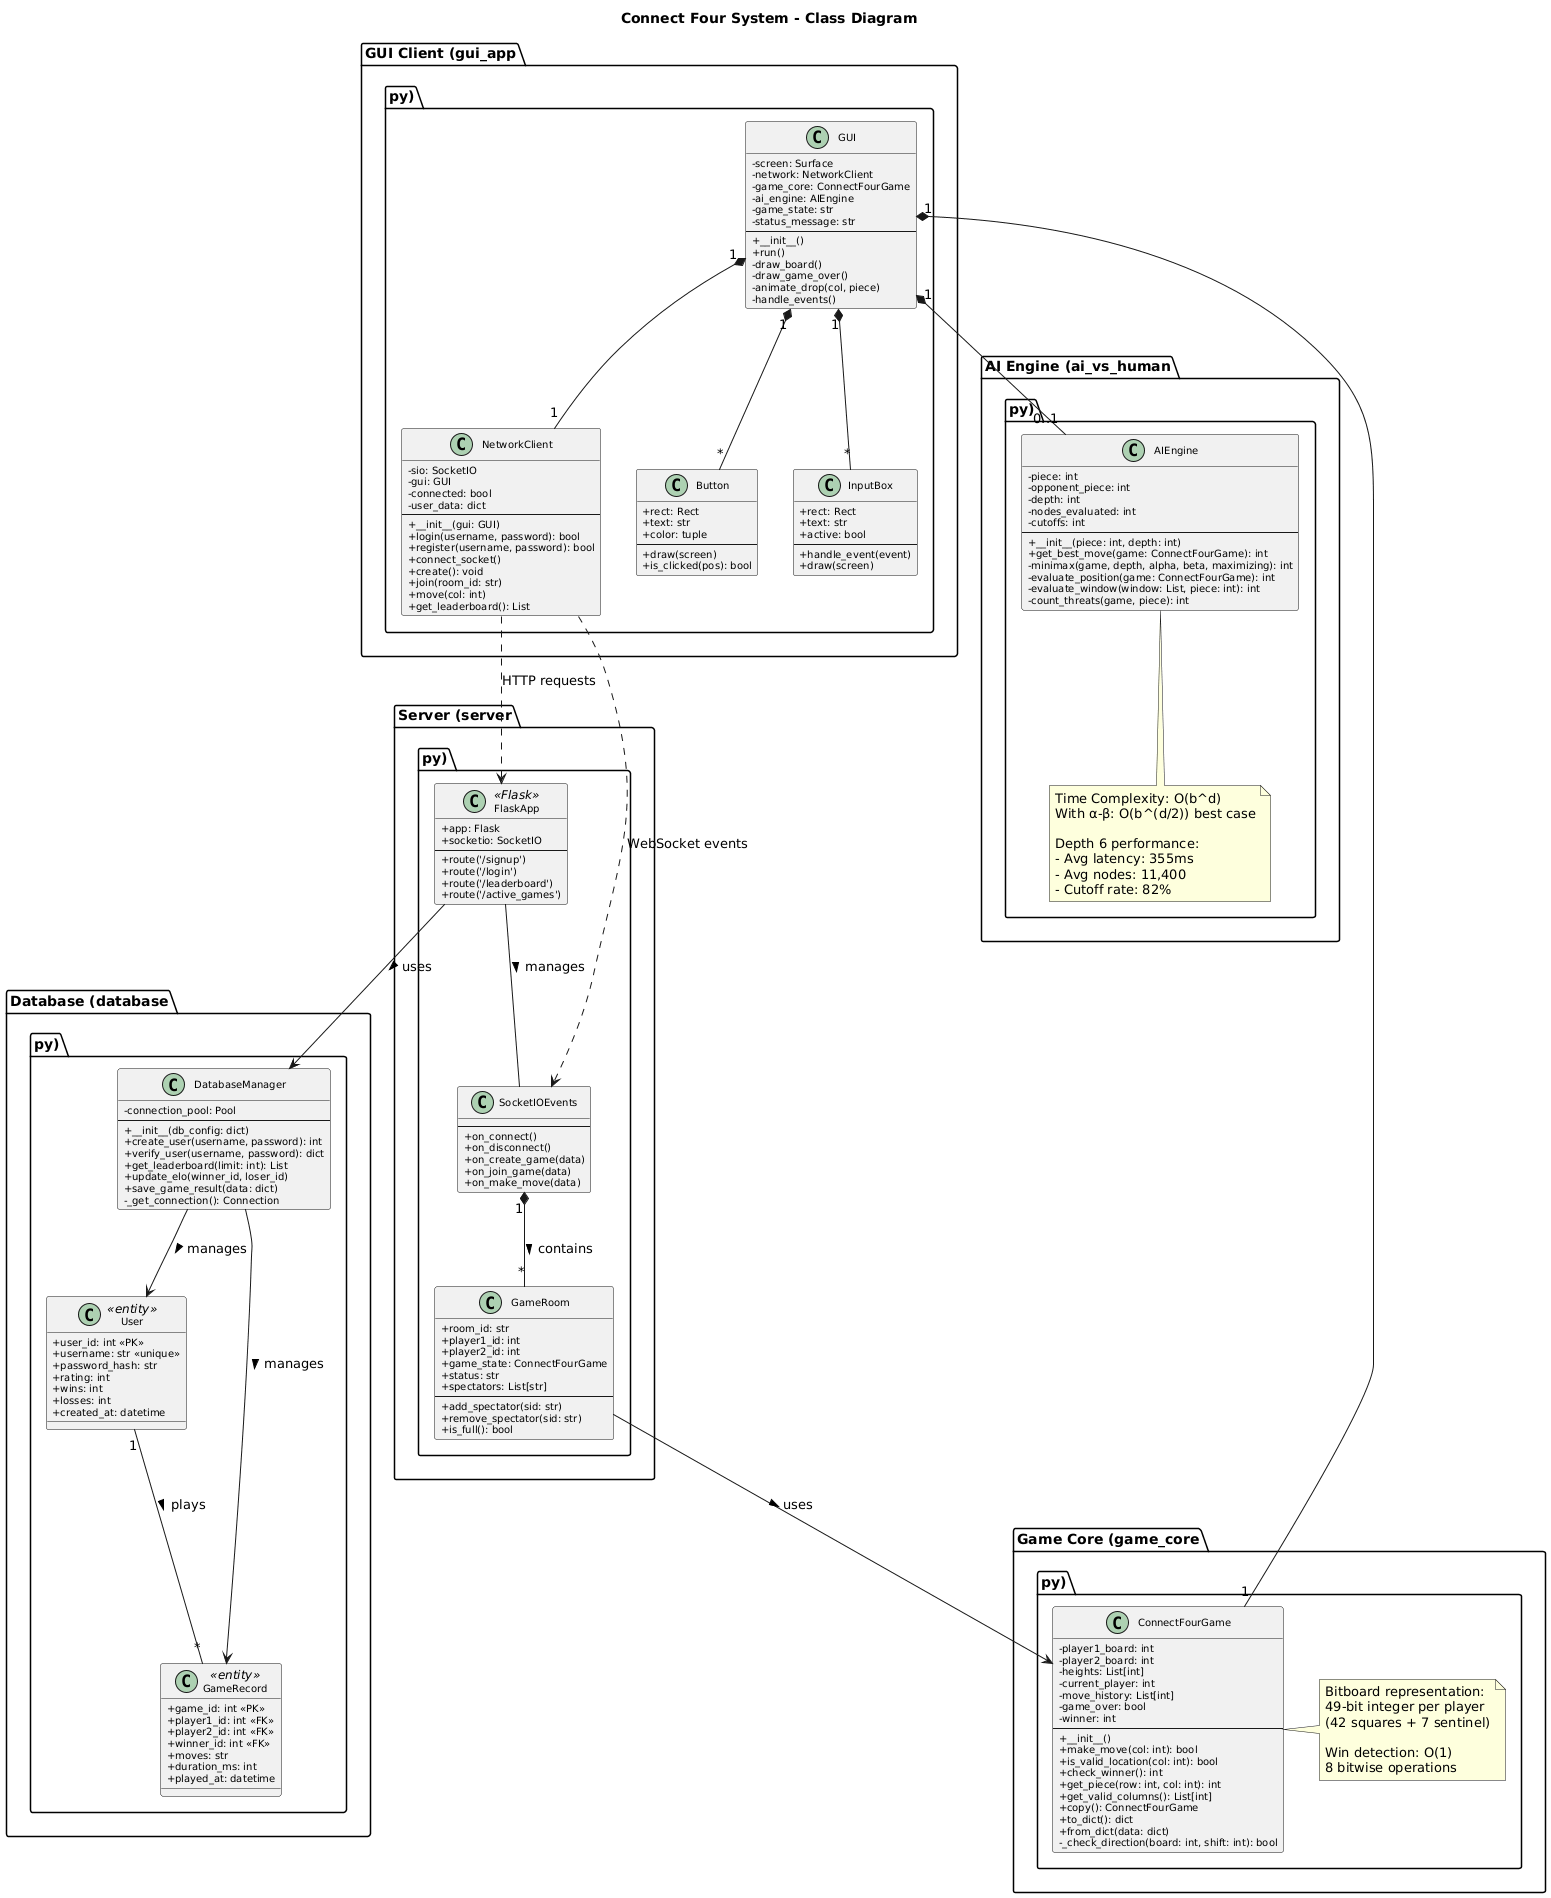

The diagram above was rendered by PlantUML. Its source (embedded in the PNG):
@startuml
title Connect Four System - Class Diagram

skinparam classAttributeIconSize 0
skinparam classFontSize 12
skinparam classAttributeFontSize 10

' ========== GAME CORE ==========
package "Game Core (game_core.py)" {
    
    class ConnectFourGame {
        - player1_board: int
        - player2_board: int
        - heights: List[int]
        - current_player: int
        - move_history: List[int]
        - game_over: bool
        - winner: int
        --
        + __init__()
        + make_move(col: int): bool
        + is_valid_location(col: int): bool
        + check_winner(): int
        + get_piece(row: int, col: int): int
        + get_valid_columns(): List[int]
        + copy(): ConnectFourGame
        + to_dict(): dict
        + from_dict(data: dict)
        - _check_direction(board: int, shift: int): bool
    }
    
    note right of ConnectFourGame
        Bitboard representation:
        49-bit integer per player
        (42 squares + 7 sentinel)
        
        Win detection: O(1)
        8 bitwise operations
    end note
}

' ========== AI ENGINE ==========
package "AI Engine (ai_vs_human.py)" {
    
    class AIEngine {
        - piece: int
        - opponent_piece: int
        - depth: int
        - nodes_evaluated: int
        - cutoffs: int
        --
        + __init__(piece: int, depth: int)
        + get_best_move(game: ConnectFourGame): int
        - minimax(game, depth, alpha, beta, maximizing): int
        - evaluate_position(game: ConnectFourGame): int
        - evaluate_window(window: List, piece: int): int
        - count_threats(game, piece): int
    }
    
    note bottom of AIEngine
        Time Complexity: O(b^d)
        With α-β: O(b^(d/2)) best case
        
        Depth 6 performance:
        - Avg latency: 355ms
        - Avg nodes: 11,400
        - Cutoff rate: 82%
    end note
}

' ========== SERVER ==========
package "Server (server.py)" {
    
    class FlaskApp <<Flask>> {
        + app: Flask
        + socketio: SocketIO
        --
        + route('/signup')
        + route('/login')
        + route('/leaderboard')
        + route('/active_games')
    }
    
    class SocketIOEvents {
        --
        + on_connect()
        + on_disconnect()
        + on_create_game(data)
        + on_join_game(data)
        + on_make_move(data)
    }
    
    class GameRoom {
        + room_id: str
        + player1_id: int
        + player2_id: int
        + game_state: ConnectFourGame
        + status: str
        + spectators: List[str]
        --
        + add_spectator(sid: str)
        + remove_spectator(sid: str)
        + is_full(): bool
    }
    
    FlaskApp -- SocketIOEvents : manages >
    SocketIOEvents "1" *-- "*" GameRoom : contains >
    GameRoom --> ConnectFourGame : uses >
}

' ========== DATABASE ==========
package "Database (database.py)" {
    
    class DatabaseManager {
        - connection_pool: Pool
        --
        + __init__(db_config: dict)
        + create_user(username, password): int
        + verify_user(username, password): dict
        + get_leaderboard(limit: int): List
        + update_elo(winner_id, loser_id)
        + save_game_result(data: dict)
        - _get_connection(): Connection
    }
    
    class User <<entity>> {
        + user_id: int <<PK>>
        + username: str <<unique>>
        + password_hash: str
        + rating: int
        + wins: int
        + losses: int
        + created_at: datetime
    }
    
    class GameRecord <<entity>> {
        + game_id: int <<PK>>
        + player1_id: int <<FK>>
        + player2_id: int <<FK>>
        + winner_id: int <<FK>>
        + moves: str
        + duration_ms: int
        + played_at: datetime
    }
    
    DatabaseManager --> User : manages >
    DatabaseManager --> GameRecord : manages >
    User "1" -- "*" GameRecord : plays >
}

' ========== GUI CLIENT ==========
package "GUI Client (gui_app.py)" {
    
    class GUI {
        - screen: Surface
        - network: NetworkClient
        - game_core: ConnectFourGame
        - ai_engine: AIEngine
        - game_state: str
        - status_message: str
        --
        + __init__()
        + run()
        - draw_board()
        - draw_game_over()
        - animate_drop(col, piece)
        - handle_events()
    }
    
    class NetworkClient {
        - sio: SocketIO
        - gui: GUI
        - connected: bool
        - user_data: dict
        --
        + __init__(gui: GUI)
        + login(username, password): bool
        + register(username, password): bool
        + connect_socket()
        + create(): void
        + join(room_id: str)
        + move(col: int)
        + get_leaderboard(): List
    }
    
    class Button {
        + rect: Rect
        + text: str
        + color: tuple
        --
        + draw(screen)
        + is_clicked(pos): bool
    }
    
    class InputBox {
        + rect: Rect
        + text: str
        + active: bool
        --
        + handle_event(event)
        + draw(screen)
    }
    
    GUI "1" *-- "1" NetworkClient
    GUI "1" *-- "1" ConnectFourGame
    GUI "1" *-- "0..1" AIEngine
    GUI "1" *-- "*" Button
    GUI "1" *-- "*" InputBox
}

' ========== RELATIONSHIPS ==========

NetworkClient ..> FlaskApp : HTTP requests
NetworkClient ..> SocketIOEvents : WebSocket events
FlaskApp --> DatabaseManager : uses >
@enduml